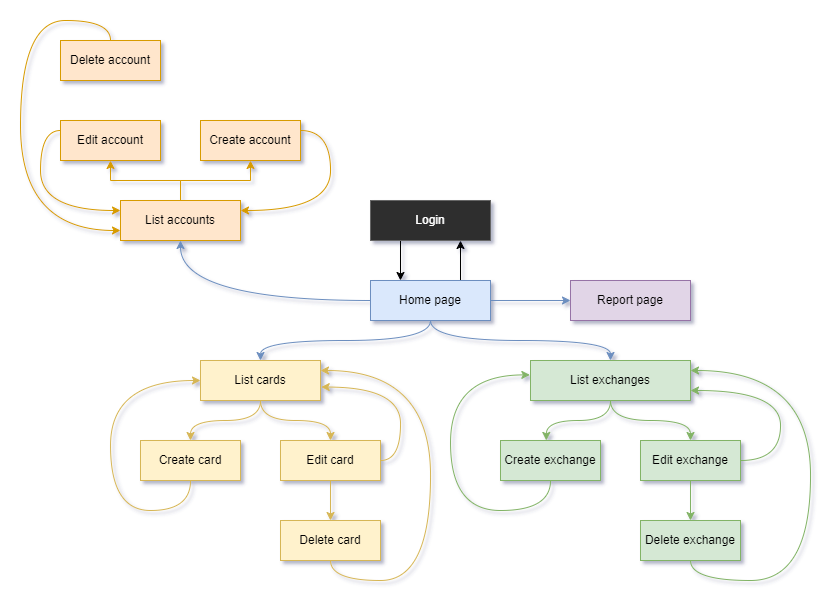

The diagram above was exported from draw.io. Its source (the exported page's mxGraphModel, read from the mxfile embedded in the PNG):
<mxGraphModel dx="2257" dy="1852" grid="1" gridSize="10" guides="1" tooltips="1" connect="1" arrows="1" fold="1" page="1" pageScale="1" pageWidth="827" pageHeight="1169" math="0" shadow="0">
  <root>
    <mxCell id="0" />
    <mxCell id="1" parent="0" />
    <mxCell id="1Xc84yPkmDIk9M5tssvH-12" style="edgeStyle=orthogonalEdgeStyle;rounded=1;orthogonalLoop=1;jettySize=auto;html=1;exitX=0.25;exitY=1;exitDx=0;exitDy=0;entryX=0.25;entryY=0;entryDx=0;entryDy=0;strokeWidth=1;strokeColor=#000000;curved=1;" edge="1" parent="1" source="1Xc84yPkmDIk9M5tssvH-1" target="1Xc84yPkmDIk9M5tssvH-2">
      <mxGeometry relative="1" as="geometry" />
    </mxCell>
    <mxCell id="1Xc84yPkmDIk9M5tssvH-1" value="Login" style="rounded=0;whiteSpace=wrap;html=1;fillColor=#2E2E2E;strokeColor=#666666;fontColor=#FFFFFF;fillStyle=solid;" vertex="1" parent="1">
      <mxGeometry x="320" y="80" width="120" height="40" as="geometry" />
    </mxCell>
    <mxCell id="1Xc84yPkmDIk9M5tssvH-13" style="edgeStyle=orthogonalEdgeStyle;rounded=1;orthogonalLoop=1;jettySize=auto;html=1;exitX=0.75;exitY=0;exitDx=0;exitDy=0;entryX=0.75;entryY=1;entryDx=0;entryDy=0;strokeWidth=1;strokeColor=#000000;curved=1;" edge="1" parent="1" source="1Xc84yPkmDIk9M5tssvH-2" target="1Xc84yPkmDIk9M5tssvH-1">
      <mxGeometry relative="1" as="geometry" />
    </mxCell>
    <mxCell id="1Xc84yPkmDIk9M5tssvH-14" style="edgeStyle=orthogonalEdgeStyle;rounded=1;orthogonalLoop=1;jettySize=auto;html=1;exitX=0;exitY=0.5;exitDx=0;exitDy=0;entryX=0.5;entryY=1;entryDx=0;entryDy=0;strokeWidth=1;strokeColor=#6c8ebf;curved=1;fillColor=#dae8fc;" edge="1" parent="1" source="1Xc84yPkmDIk9M5tssvH-2" target="1Xc84yPkmDIk9M5tssvH-3">
      <mxGeometry relative="1" as="geometry">
        <Array as="points">
          <mxPoint x="130" y="180" />
        </Array>
      </mxGeometry>
    </mxCell>
    <mxCell id="1Xc84yPkmDIk9M5tssvH-15" style="edgeStyle=orthogonalEdgeStyle;rounded=1;orthogonalLoop=1;jettySize=auto;html=1;entryX=0.5;entryY=0;entryDx=0;entryDy=0;strokeWidth=1;strokeColor=#6c8ebf;curved=1;fillColor=#dae8fc;" edge="1" parent="1" source="1Xc84yPkmDIk9M5tssvH-2" target="1Xc84yPkmDIk9M5tssvH-4">
      <mxGeometry relative="1" as="geometry">
        <Array as="points">
          <mxPoint x="380" y="220" />
          <mxPoint x="210" y="220" />
        </Array>
      </mxGeometry>
    </mxCell>
    <mxCell id="1Xc84yPkmDIk9M5tssvH-17" style="edgeStyle=orthogonalEdgeStyle;rounded=1;orthogonalLoop=1;jettySize=auto;html=1;entryX=0;entryY=0.5;entryDx=0;entryDy=0;strokeWidth=1;strokeColor=#6c8ebf;curved=1;fillColor=#dae8fc;" edge="1" parent="1" source="1Xc84yPkmDIk9M5tssvH-2" target="1Xc84yPkmDIk9M5tssvH-6">
      <mxGeometry relative="1" as="geometry" />
    </mxCell>
    <mxCell id="1Xc84yPkmDIk9M5tssvH-37" style="edgeStyle=orthogonalEdgeStyle;rounded=1;orthogonalLoop=1;jettySize=auto;html=1;entryX=0.5;entryY=0;entryDx=0;entryDy=0;strokeWidth=1;strokeColor=#6c8ebf;curved=1;fillColor=#dae8fc;" edge="1" parent="1" source="1Xc84yPkmDIk9M5tssvH-2" target="1Xc84yPkmDIk9M5tssvH-5">
      <mxGeometry relative="1" as="geometry">
        <Array as="points">
          <mxPoint x="380" y="220" />
          <mxPoint x="560" y="220" />
        </Array>
      </mxGeometry>
    </mxCell>
    <mxCell id="1Xc84yPkmDIk9M5tssvH-2" value="Home page" style="rounded=0;whiteSpace=wrap;html=1;fillColor=#dae8fc;strokeColor=#6c8ebf;" vertex="1" parent="1">
      <mxGeometry x="320" y="160" width="120" height="40" as="geometry" />
    </mxCell>
    <mxCell id="1Xc84yPkmDIk9M5tssvH-53" style="edgeStyle=orthogonalEdgeStyle;rounded=0;orthogonalLoop=1;jettySize=auto;html=1;entryX=0.5;entryY=1;entryDx=0;entryDy=0;fillColor=#ffe6cc;strokeColor=#d79b00;" edge="1" parent="1" source="1Xc84yPkmDIk9M5tssvH-3" target="1Xc84yPkmDIk9M5tssvH-50">
      <mxGeometry relative="1" as="geometry" />
    </mxCell>
    <mxCell id="1Xc84yPkmDIk9M5tssvH-54" style="edgeStyle=orthogonalEdgeStyle;rounded=0;orthogonalLoop=1;jettySize=auto;html=1;entryX=0.5;entryY=1;entryDx=0;entryDy=0;fillColor=#ffe6cc;strokeColor=#d79b00;" edge="1" parent="1" source="1Xc84yPkmDIk9M5tssvH-3" target="1Xc84yPkmDIk9M5tssvH-48">
      <mxGeometry relative="1" as="geometry" />
    </mxCell>
    <mxCell id="1Xc84yPkmDIk9M5tssvH-3" value="List accounts" style="rounded=0;whiteSpace=wrap;html=1;fillColor=#ffe6cc;strokeColor=#d79b00;" vertex="1" parent="1">
      <mxGeometry x="70" y="80" width="120" height="40" as="geometry" />
    </mxCell>
    <mxCell id="1Xc84yPkmDIk9M5tssvH-41" style="edgeStyle=orthogonalEdgeStyle;rounded=1;orthogonalLoop=1;jettySize=auto;html=1;entryX=0.5;entryY=0;entryDx=0;entryDy=0;strokeWidth=1;strokeColor=#d6b656;curved=1;fillColor=#fff2cc;" edge="1" parent="1" source="1Xc84yPkmDIk9M5tssvH-4" target="1Xc84yPkmDIk9M5tssvH-35">
      <mxGeometry relative="1" as="geometry" />
    </mxCell>
    <mxCell id="1Xc84yPkmDIk9M5tssvH-52" style="edgeStyle=orthogonalEdgeStyle;rounded=0;orthogonalLoop=1;jettySize=auto;html=1;entryX=0.5;entryY=0;entryDx=0;entryDy=0;curved=1;fillColor=#fff2cc;strokeColor=#d6b656;" edge="1" parent="1" source="1Xc84yPkmDIk9M5tssvH-4" target="1Xc84yPkmDIk9M5tssvH-51">
      <mxGeometry relative="1" as="geometry" />
    </mxCell>
    <mxCell id="1Xc84yPkmDIk9M5tssvH-4" value="List cards" style="rounded=0;whiteSpace=wrap;html=1;fillColor=#fff2cc;strokeColor=#d6b656;" vertex="1" parent="1">
      <mxGeometry x="150" y="240" width="120" height="40" as="geometry" />
    </mxCell>
    <mxCell id="1Xc84yPkmDIk9M5tssvH-46" style="edgeStyle=orthogonalEdgeStyle;rounded=1;orthogonalLoop=1;jettySize=auto;html=1;entryX=0.458;entryY=-0.002;entryDx=0;entryDy=0;entryPerimeter=0;strokeWidth=1;strokeColor=#82b366;curved=1;fillColor=#d5e8d4;" edge="1" parent="1" source="1Xc84yPkmDIk9M5tssvH-5" target="1Xc84yPkmDIk9M5tssvH-42">
      <mxGeometry relative="1" as="geometry" />
    </mxCell>
    <mxCell id="1Xc84yPkmDIk9M5tssvH-47" style="edgeStyle=orthogonalEdgeStyle;rounded=1;orthogonalLoop=1;jettySize=auto;html=1;entryX=0.5;entryY=0;entryDx=0;entryDy=0;strokeWidth=1;strokeColor=#82b366;curved=1;fillColor=#d5e8d4;" edge="1" parent="1" source="1Xc84yPkmDIk9M5tssvH-5" target="1Xc84yPkmDIk9M5tssvH-44">
      <mxGeometry relative="1" as="geometry" />
    </mxCell>
    <mxCell id="1Xc84yPkmDIk9M5tssvH-5" value="List exchanges" style="rounded=0;whiteSpace=wrap;html=1;fillColor=#d5e8d4;strokeColor=#82b366;" vertex="1" parent="1">
      <mxGeometry x="480" y="240" width="160" height="40" as="geometry" />
    </mxCell>
    <mxCell id="1Xc84yPkmDIk9M5tssvH-6" value="Report page" style="rounded=0;whiteSpace=wrap;html=1;fillColor=#e1d5e7;strokeColor=#9673a6;" vertex="1" parent="1">
      <mxGeometry x="520" y="160" width="120" height="40" as="geometry" />
    </mxCell>
    <mxCell id="1Xc84yPkmDIk9M5tssvH-34" value="" style="edgeStyle=orthogonalEdgeStyle;rounded=1;orthogonalLoop=1;jettySize=auto;html=1;strokeWidth=1;strokeColor=#d6b656;curved=1;fillColor=#fff2cc;" edge="1" parent="1" source="1Xc84yPkmDIk9M5tssvH-35" target="1Xc84yPkmDIk9M5tssvH-36">
      <mxGeometry relative="1" as="geometry" />
    </mxCell>
    <mxCell id="1Xc84yPkmDIk9M5tssvH-60" style="edgeStyle=orthogonalEdgeStyle;rounded=0;orthogonalLoop=1;jettySize=auto;html=1;entryX=1.006;entryY=0.664;entryDx=0;entryDy=0;entryPerimeter=0;curved=1;fillColor=#fff2cc;strokeColor=#d6b656;" edge="1" parent="1" source="1Xc84yPkmDIk9M5tssvH-35" target="1Xc84yPkmDIk9M5tssvH-4">
      <mxGeometry relative="1" as="geometry">
        <Array as="points">
          <mxPoint x="350" y="340" />
          <mxPoint x="350" y="267" />
        </Array>
      </mxGeometry>
    </mxCell>
    <mxCell id="1Xc84yPkmDIk9M5tssvH-35" value="Edit card" style="rounded=0;whiteSpace=wrap;html=1;fillColor=#fff2cc;strokeColor=#d6b656;" vertex="1" parent="1">
      <mxGeometry x="230" y="320" width="100" height="40" as="geometry" />
    </mxCell>
    <mxCell id="1Xc84yPkmDIk9M5tssvH-61" style="edgeStyle=orthogonalEdgeStyle;rounded=0;orthogonalLoop=1;jettySize=auto;html=1;entryX=1;entryY=0.25;entryDx=0;entryDy=0;curved=1;fillColor=#fff2cc;strokeColor=#d6b656;" edge="1" parent="1" source="1Xc84yPkmDIk9M5tssvH-36" target="1Xc84yPkmDIk9M5tssvH-4">
      <mxGeometry relative="1" as="geometry">
        <Array as="points">
          <mxPoint x="280" y="460" />
          <mxPoint x="380" y="460" />
          <mxPoint x="380" y="250" />
        </Array>
      </mxGeometry>
    </mxCell>
    <mxCell id="1Xc84yPkmDIk9M5tssvH-36" value="Delete card" style="rounded=0;whiteSpace=wrap;html=1;fillColor=#fff2cc;strokeColor=#d6b656;" vertex="1" parent="1">
      <mxGeometry x="230" y="400" width="100" height="40" as="geometry" />
    </mxCell>
    <mxCell id="1Xc84yPkmDIk9M5tssvH-58" style="edgeStyle=orthogonalEdgeStyle;rounded=0;orthogonalLoop=1;jettySize=auto;html=1;entryX=-0.004;entryY=0.36;entryDx=0;entryDy=0;entryPerimeter=0;curved=1;fillColor=#d5e8d4;strokeColor=#82b366;" edge="1" parent="1" source="1Xc84yPkmDIk9M5tssvH-42" target="1Xc84yPkmDIk9M5tssvH-5">
      <mxGeometry relative="1" as="geometry">
        <Array as="points">
          <mxPoint x="500" y="390" />
          <mxPoint x="400" y="390" />
          <mxPoint x="400" y="254" />
        </Array>
      </mxGeometry>
    </mxCell>
    <mxCell id="1Xc84yPkmDIk9M5tssvH-42" value="Create exchange" style="rounded=0;whiteSpace=wrap;html=1;fillColor=#d5e8d4;strokeColor=#82b366;" vertex="1" parent="1">
      <mxGeometry x="450" y="320" width="100" height="40" as="geometry" />
    </mxCell>
    <mxCell id="1Xc84yPkmDIk9M5tssvH-43" value="" style="edgeStyle=orthogonalEdgeStyle;rounded=1;orthogonalLoop=1;jettySize=auto;html=1;strokeWidth=1;strokeColor=#82b366;curved=1;fillColor=#d5e8d4;" edge="1" parent="1" source="1Xc84yPkmDIk9M5tssvH-44" target="1Xc84yPkmDIk9M5tssvH-45">
      <mxGeometry relative="1" as="geometry" />
    </mxCell>
    <mxCell id="1Xc84yPkmDIk9M5tssvH-57" style="edgeStyle=orthogonalEdgeStyle;rounded=0;orthogonalLoop=1;jettySize=auto;html=1;entryX=1;entryY=0.75;entryDx=0;entryDy=0;curved=1;fillColor=#d5e8d4;strokeColor=#82b366;" edge="1" parent="1" source="1Xc84yPkmDIk9M5tssvH-44" target="1Xc84yPkmDIk9M5tssvH-5">
      <mxGeometry relative="1" as="geometry">
        <Array as="points">
          <mxPoint x="730" y="340" />
          <mxPoint x="730" y="270" />
        </Array>
      </mxGeometry>
    </mxCell>
    <mxCell id="1Xc84yPkmDIk9M5tssvH-44" value="Edit exchange" style="rounded=0;whiteSpace=wrap;html=1;fillColor=#d5e8d4;strokeColor=#82b366;" vertex="1" parent="1">
      <mxGeometry x="590" y="320" width="100" height="40" as="geometry" />
    </mxCell>
    <mxCell id="1Xc84yPkmDIk9M5tssvH-56" style="edgeStyle=orthogonalEdgeStyle;rounded=0;orthogonalLoop=1;jettySize=auto;html=1;curved=1;fillColor=#d5e8d4;strokeColor=#82b366;" edge="1" parent="1" source="1Xc84yPkmDIk9M5tssvH-45">
      <mxGeometry relative="1" as="geometry">
        <mxPoint x="640" y="250" as="targetPoint" />
        <Array as="points">
          <mxPoint x="640" y="460" />
          <mxPoint x="760" y="460" />
          <mxPoint x="760" y="250" />
        </Array>
      </mxGeometry>
    </mxCell>
    <mxCell id="1Xc84yPkmDIk9M5tssvH-45" value="Delete exchange" style="rounded=0;whiteSpace=wrap;html=1;fillColor=#d5e8d4;strokeColor=#82b366;" vertex="1" parent="1">
      <mxGeometry x="590" y="400" width="100" height="40" as="geometry" />
    </mxCell>
    <mxCell id="1Xc84yPkmDIk9M5tssvH-62" style="edgeStyle=orthogonalEdgeStyle;rounded=0;orthogonalLoop=1;jettySize=auto;html=1;entryX=0;entryY=0.25;entryDx=0;entryDy=0;curved=1;fillColor=#ffe6cc;strokeColor=#d79b00;" edge="1" parent="1" source="1Xc84yPkmDIk9M5tssvH-48" target="1Xc84yPkmDIk9M5tssvH-3">
      <mxGeometry relative="1" as="geometry">
        <Array as="points">
          <mxPoint x="-10" y="10" />
          <mxPoint x="-10" y="90" />
        </Array>
      </mxGeometry>
    </mxCell>
    <mxCell id="1Xc84yPkmDIk9M5tssvH-48" value="Edit account" style="rounded=0;whiteSpace=wrap;html=1;fillColor=#ffe6cc;strokeColor=#d79b00;" vertex="1" parent="1">
      <mxGeometry x="10" width="100" height="40" as="geometry" />
    </mxCell>
    <mxCell id="1Xc84yPkmDIk9M5tssvH-63" style="edgeStyle=orthogonalEdgeStyle;rounded=0;orthogonalLoop=1;jettySize=auto;html=1;entryX=0;entryY=0.75;entryDx=0;entryDy=0;curved=1;fillColor=#ffe6cc;strokeColor=#d79b00;" edge="1" parent="1" source="1Xc84yPkmDIk9M5tssvH-49" target="1Xc84yPkmDIk9M5tssvH-3">
      <mxGeometry relative="1" as="geometry">
        <Array as="points">
          <mxPoint x="60" y="-100" />
          <mxPoint x="-30" y="-100" />
          <mxPoint x="-30" y="110" />
        </Array>
      </mxGeometry>
    </mxCell>
    <mxCell id="1Xc84yPkmDIk9M5tssvH-49" value="Delete account" style="rounded=0;whiteSpace=wrap;html=1;fillColor=#ffe6cc;strokeColor=#d79b00;" vertex="1" parent="1">
      <mxGeometry x="10" y="-80" width="100" height="40" as="geometry" />
    </mxCell>
    <mxCell id="1Xc84yPkmDIk9M5tssvH-64" style="edgeStyle=orthogonalEdgeStyle;rounded=0;orthogonalLoop=1;jettySize=auto;html=1;entryX=1;entryY=0.25;entryDx=0;entryDy=0;curved=1;fillColor=#ffe6cc;strokeColor=#d79b00;" edge="1" parent="1" source="1Xc84yPkmDIk9M5tssvH-50" target="1Xc84yPkmDIk9M5tssvH-3">
      <mxGeometry relative="1" as="geometry">
        <Array as="points">
          <mxPoint x="280" y="10" />
          <mxPoint x="280" y="90" />
        </Array>
      </mxGeometry>
    </mxCell>
    <mxCell id="1Xc84yPkmDIk9M5tssvH-50" value="Create account" style="rounded=0;whiteSpace=wrap;html=1;fillColor=#ffe6cc;strokeColor=#d79b00;" vertex="1" parent="1">
      <mxGeometry x="150" width="100" height="40" as="geometry" />
    </mxCell>
    <mxCell id="1Xc84yPkmDIk9M5tssvH-59" style="edgeStyle=orthogonalEdgeStyle;rounded=0;orthogonalLoop=1;jettySize=auto;html=1;entryX=0;entryY=0.5;entryDx=0;entryDy=0;curved=1;fillColor=#fff2cc;strokeColor=#d6b656;" edge="1" parent="1" source="1Xc84yPkmDIk9M5tssvH-51" target="1Xc84yPkmDIk9M5tssvH-4">
      <mxGeometry relative="1" as="geometry">
        <Array as="points">
          <mxPoint x="140" y="390" />
          <mxPoint x="60" y="390" />
          <mxPoint x="60" y="260" />
        </Array>
      </mxGeometry>
    </mxCell>
    <mxCell id="1Xc84yPkmDIk9M5tssvH-51" value="Create card" style="rounded=0;whiteSpace=wrap;html=1;fillColor=#fff2cc;strokeColor=#d6b656;" vertex="1" parent="1">
      <mxGeometry x="90" y="320" width="100" height="40" as="geometry" />
    </mxCell>
  </root>
</mxGraphModel>